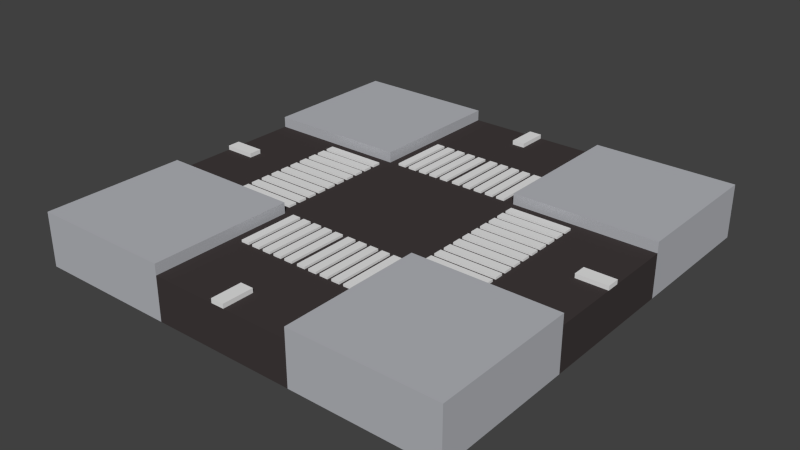 # Source: Street_4Way.blend  (saved by Blender 2.76.0; exported with 4.5.12 LTS)
import bpy
from mathutils import Matrix  # noqa: F401  (used for matrix-valued properties, if any)

bpy.ops.wm.read_factory_settings(use_empty=True)
scene = bpy.context.scene
scene.name = 'Scene'

# ---- collections
col_collection_1 = bpy.data.collections.new('Collection 1'); scene.collection.children.link(col_collection_1)

# ---- materials (node trees are filled in below, after node groups)
mat_grey = bpy.data.materials.new('Grey')
mat_grey.alpha_threshold = 0.0
mat_grey.diffuse_color = (0.4654, 0.4756, 0.5071, 1.0)
mat_grey.roughness = 0.5
mat_black = bpy.data.materials.new('Black')
mat_black.alpha_threshold = 0.0
mat_black.diffuse_color = (0.05222, 0.04312, 0.04312, 1.0)
mat_black.roughness = 0.5
mat_white = bpy.data.materials.new('White')
mat_white.alpha_threshold = 0.0
mat_white.roughness = 0.5

# ---- material node trees

# ---- world
world_world = bpy.data.worlds.new('World'); scene.world = world_world
world_world.color = (0.05088, 0.05088, 0.05088)
world_world.use_sun_shadow = False
world_world.sun_shadow_jitter_overblur = 0.0
world_world.cycles.sampling_method = 'MANUAL'
world_world.cycles.sample_map_resolution = 256

# ---- meshes
me_cube_004 = bpy.data.meshes.new('Cube.004')
me_cube_004.from_pydata([(1.0, 1.0, -0.1), (1.0, 1.0, 0.1), (1.0, 0.3333, 0.1), (1.0, 0.3333, -0.1), (1.0, 0.0303, 0.1), (0.3339, 1.0, 0.1), (0.3339, 1.0, -0.1), (0.8571, 0.3333, 0.1), (0.6429, 0.3333, 0.1), (0.3339, 0.3333, 0.1), (0.3339, 0.3333, -0.1), (0.8571, 0.0303, 0.1), (0.3339, 0.3333, 0.15), (1.0, 0.0303, 0.12), (0.3339, 1.0, 0.15), (0.8571, 0.0303, 0.12), (1.0, 0.3333, 0.15), (1.0, 1.0, 0.15), (0.2857, 0.3333, 0.1), (0.03024, 0.8572, 0.1), (0.03024, 1.0, 0.1), (0.03024, 0.8572, 0.12), (0.03024, 1.0, 0.12), (0.2469, 0.3333, 0.1), (0.3339, 0.6171, 0.1), (0.2274, 0.3333, 0.1), (0.1886, 0.3333, 0.1), (0.1691, 0.3333, 0.1), (0.1303, 0.3333, 0.1), (0.1108, 0.3333, 0.1), (0.07197, 0.3333, 0.1), (0.05254, 0.3333, 0.1), (0.01367, 0.3333, 0.1), (0.01367, 0.6171, 0.1), (0.05254, 0.6171, 0.1), (0.07197, 0.6171, 0.1), (0.1108, 0.6171, 0.1), (0.1303, 0.6171, 0.1), (0.1691, 0.6171, 0.1), (0.1886, 0.6171, 0.1), (0.2274, 0.6171, 0.1), (0.2469, 0.6171, 0.1), (0.2857, 0.6171, 0.1), (0.6429, 0.2841, 0.1), (0.6429, 0.2449, 0.1), (0.6429, 0.2253, 0.1), (0.6429, 0.1861, 0.1), (0.6429, 0.1665, 0.1), (0.6429, 0.1273, 0.1), (0.6429, 0.1076, 0.1), (0.6429, 0.06843, 0.1), (0.6429, 0.04882, 0.1), (0.6429, 0.009608, 0.1), (0.3571, 0.2841, 0.1), (0.3571, 0.2449, 0.1), (0.3571, 0.2253, 0.1), (0.3571, 0.1861, 0.1), (0.3571, 0.1665, 0.1), (0.3571, 0.1273, 0.1), (0.3571, 0.1076, 0.1), (0.3571, 0.06843, 0.1), (0.3571, 0.04882, 0.1), (0.3571, 0.009608, 0.1), (0.6429, 0.2841, 0.11), (0.6429, 0.2449, 0.11), (0.6429, 0.2253, 0.11), (0.6429, 0.1861, 0.11), (0.6429, 0.1665, 0.11), (0.6429, 0.1273, 0.11), (0.6429, 0.1076, 0.11), (0.6429, 0.06843, 0.11), (0.6429, 0.04882, 0.11), (0.6429, 0.009608, 0.11), (0.3571, 0.2841, 0.11), (0.3571, 0.2449, 0.11), (0.3571, 0.2253, 0.11), (0.3571, 0.1861, 0.11), (0.3571, 0.1665, 0.11), (0.3571, 0.1273, 0.11), (0.3571, 0.1076, 0.11), (0.3571, 0.06843, 0.11), (0.3571, 0.04882, 0.11), (0.3571, 0.009608, 0.11), (0.2857, 0.3333, 0.11), (0.1886, 0.3333, 0.11), (0.2274, 0.3333, 0.11), (0.2469, 0.3333, 0.11), (0.1691, 0.3333, 0.11), (0.1303, 0.3333, 0.11), (0.1108, 0.3333, 0.11), (0.07197, 0.3333, 0.11), (0.05254, 0.3333, 0.11), (0.01367, 0.3333, 0.11), (0.01367, 0.6171, 0.11), (0.05254, 0.6171, 0.11), (0.07197, 0.6171, 0.11), (0.1108, 0.6171, 0.11), (0.1303, 0.6171, 0.11), (0.1691, 0.6171, 0.11), (0.1886, 0.6171, 0.11), (0.2274, 0.6171, 0.11), (0.2469, 0.6171, 0.11), (0.2857, 0.6171, 0.11), (0.6454, 0.2861, 0.1), (0.6454, 0.2441, 0.1), (-1.0, 1.0, -0.1), (-1.0, 1.0, 0.1), (-1.0, 0.3333, 0.1), (-1.0, 0.3333, -0.1), (-1.0, 0.0303, 0.1), (-0.3339, 1.0, 0.1), (-0.3339, 1.0, -0.1), (-0.8571, 0.3333, 0.1), (-0.6429, 0.3333, 0.1), (-0.3339, 0.3333, 0.1), (-0.3339, 0.3333, -0.1), (-0.8571, 0.0303, 0.1), (-0.3339, 0.3333, 0.15), (-1.0, 0.0303, 0.12), (-0.3339, 1.0, 0.15), (-0.8571, 0.0303, 0.12), (-1.0, 0.3333, 0.15), (-1.0, 1.0, 0.15), (0.0, 0.3333, 0.1), (-0.2857, 0.3333, 0.1), (0.0, 0.3333, -0.1), (0.0, 1.0, 0.1), (0.0, 1.0, -0.1), (-0.03024, 0.8572, 0.1), (-0.03024, 1.0, 0.1), (-0.03024, 0.8572, 0.12), (-0.03024, 1.0, 0.12), (0.0, 0.8572, 0.1), (0.0, 0.8572, 0.12), (0.0, 1.0, 0.12), (-0.2469, 0.3333, 0.1), (0.0, 0.6171, 0.1), (-0.3339, 0.6171, 0.1), (-0.2274, 0.3333, 0.1), (-0.1886, 0.3333, 0.1), (-0.1691, 0.3333, 0.1), (-0.1303, 0.3333, 0.1), (-0.1108, 0.3333, 0.1), (-0.07197, 0.3333, 0.1), (-0.05254, 0.3333, 0.1), (-0.01367, 0.3333, 0.1), (-0.01367, 0.6171, 0.1), (-0.05254, 0.6171, 0.1), (-0.07197, 0.6171, 0.1), (-0.1108, 0.6171, 0.1), (-0.1303, 0.6171, 0.1), (-0.1691, 0.6171, 0.1), (-0.1886, 0.6171, 0.1), (-0.2274, 0.6171, 0.1), (-0.2469, 0.6171, 0.1), (-0.2857, 0.6171, 0.1), (-0.6429, 0.2841, 0.1), (-0.6429, 0.2449, 0.1), (-0.6429, 0.2253, 0.1), (-0.6429, 0.1861, 0.1), (-0.6429, 0.1665, 0.1), (-0.6429, 0.1273, 0.1), (-0.6429, 0.1076, 0.1), (-0.6429, 0.06843, 0.1), (-0.6429, 0.04882, 0.1), (-0.6429, 0.009608, 0.1), (-0.3571, 0.2841, 0.1), (-0.3571, 0.2449, 0.1), (-0.3571, 0.2253, 0.1), (-0.3571, 0.1861, 0.1), (-0.3571, 0.1665, 0.1), (-0.3571, 0.1273, 0.1), (-0.3571, 0.1076, 0.1), (-0.3571, 0.06843, 0.1), (-0.3571, 0.04882, 0.1), (-0.3571, 0.009608, 0.1), (-0.6429, 0.2841, 0.11), (-0.6429, 0.2449, 0.11), (-0.6429, 0.2253, 0.11), (-0.6429, 0.1861, 0.11), (-0.6429, 0.1665, 0.11), (-0.6429, 0.1273, 0.11), (-0.6429, 0.1076, 0.11), (-0.6429, 0.06843, 0.11), (-0.6429, 0.04882, 0.11), (-0.6429, 0.009608, 0.11), (-0.3571, 0.2841, 0.11), (-0.3571, 0.2449, 0.11), (-0.3571, 0.2253, 0.11), (-0.3571, 0.1861, 0.11), (-0.3571, 0.1665, 0.11), (-0.3571, 0.1273, 0.11), (-0.3571, 0.1076, 0.11), (-0.3571, 0.06843, 0.11), (-0.3571, 0.04882, 0.11), (-0.3571, 0.009608, 0.11), (-0.2857, 0.3333, 0.11), (-0.1886, 0.3333, 0.11), (-0.2274, 0.3333, 0.11), (-0.2469, 0.3333, 0.11), (-0.1691, 0.3333, 0.11), (-0.1303, 0.3333, 0.11), (-0.1108, 0.3333, 0.11), (-0.07197, 0.3333, 0.11), (-0.05254, 0.3333, 0.11), (-0.01367, 0.3333, 0.11), (-0.01367, 0.6171, 0.11), (-0.05254, 0.6171, 0.11), (-0.07197, 0.6171, 0.11), (-0.1108, 0.6171, 0.11), (-0.1303, 0.6171, 0.11), (-0.1691, 0.6171, 0.11), (-0.1886, 0.6171, 0.11), (-0.2274, 0.6171, 0.11), (-0.2469, 0.6171, 0.11), (-0.2857, 0.6171, 0.11), (-0.6454, 0.2861, 0.1), (-0.6454, 0.2441, 0.1), (1.0, -1.0, -0.1), (1.0, -1.0, 0.1), (1.0, -0.3333, 0.1), (1.0, -0.3333, -0.1), (1.0, -0.0303, 0.1), (0.3339, -1.0, 0.1), (0.3339, -1.0, -0.1), (0.8571, -0.3333, 0.1), (0.6429, -0.3333, 0.1), (0.3339, -0.3333, 0.1), (0.3339, -0.3333, -0.1), (0.8571, -0.0303, 0.1), (0.3339, -0.3333, 0.15), (1.0, -0.0303, 0.12), (0.3339, -1.0, 0.15), (0.8571, -0.0303, 0.12), (1.0, -0.3333, 0.15), (1.0, -1.0, 0.15), (1.0, 0.0, 0.1), (1.0, 0.0, -0.1), (0.8571, 0.0, 0.1), (0.6429, 0.0, 0.1), (0.3571, 0.0, 0.1), (0.2857, -0.3333, 0.1), (0.3571, 0.0, -0.1), (1.0, 0.0, 0.12), (0.8571, 0.0, 0.12), (0.03024, -0.8572, 0.1), (0.03024, -1.0, 0.1), (0.03024, -0.8572, 0.12), (0.03024, -1.0, 0.12), (0.2469, -0.3333, 0.1), (0.3339, -0.6171, 0.1), (0.2274, -0.3333, 0.1), (0.1886, -0.3333, 0.1), (0.1691, -0.3333, 0.1), (0.1303, -0.3333, 0.1), (0.1108, -0.3333, 0.1), (0.07197, -0.3333, 0.1), (0.05254, -0.3333, 0.1), (0.01367, -0.3333, 0.1), (0.01367, -0.6171, 0.1), (0.05254, -0.6171, 0.1), (0.07197, -0.6171, 0.1), (0.1108, -0.6171, 0.1), (0.1303, -0.6171, 0.1), (0.1691, -0.6171, 0.1), (0.1886, -0.6171, 0.1), (0.2274, -0.6171, 0.1), (0.2469, -0.6171, 0.1), (0.2857, -0.6171, 0.1), (0.6429, -0.2841, 0.1), (0.6429, -0.2449, 0.1), (0.6429, -0.2253, 0.1), (0.6429, -0.1861, 0.1), (0.6429, -0.1665, 0.1), (0.6429, -0.1273, 0.1), (0.6429, -0.1076, 0.1), (0.6429, -0.06843, 0.1), (0.6429, -0.04882, 0.1), (0.6429, -0.009608, 0.1), (0.3571, -0.2841, 0.1), (0.3571, -0.2449, 0.1), (0.3571, -0.2253, 0.1), (0.3571, -0.1861, 0.1), (0.3571, -0.1665, 0.1), (0.3571, -0.1273, 0.1), (0.3571, -0.1076, 0.1), (0.3571, -0.06843, 0.1), (0.3571, -0.04882, 0.1), (0.3571, -0.009608, 0.1), (0.6429, -0.2841, 0.11), (0.6429, -0.2449, 0.11), (0.6429, -0.2253, 0.11), (0.6429, -0.1861, 0.11), (0.6429, -0.1665, 0.11), (0.6429, -0.1273, 0.11), (0.6429, -0.1076, 0.11), (0.6429, -0.06843, 0.11), (0.6429, -0.04882, 0.11), (0.6429, -0.009608, 0.11), (0.3571, -0.2841, 0.11), (0.3571, -0.2449, 0.11), (0.3571, -0.2253, 0.11), (0.3571, -0.1861, 0.11), (0.3571, -0.1665, 0.11), (0.3571, -0.1273, 0.11), (0.3571, -0.1076, 0.11), (0.3571, -0.06843, 0.11), (0.3571, -0.04882, 0.11), (0.3571, -0.009608, 0.11), (0.2857, -0.3333, 0.11), (0.1886, -0.3333, 0.11), (0.2274, -0.3333, 0.11), (0.2469, -0.3333, 0.11), (0.1691, -0.3333, 0.11), (0.1303, -0.3333, 0.11), (0.1108, -0.3333, 0.11), (0.07197, -0.3333, 0.11), (0.05254, -0.3333, 0.11), (0.01367, -0.3333, 0.11), (0.01367, -0.6171, 0.11), (0.05254, -0.6171, 0.11), (0.07197, -0.6171, 0.11), (0.1108, -0.6171, 0.11), (0.1303, -0.6171, 0.11), (0.1691, -0.6171, 0.11), (0.1886, -0.6171, 0.11), (0.2274, -0.6171, 0.11), (0.2469, -0.6171, 0.11), (0.2857, -0.6171, 0.11), (0.6454, -0.2861, 0.1), (0.6454, -0.2441, 0.1), (-1.0, -1.0, -0.1), (-1.0, -1.0, 0.1), (-1.0, -0.3333, 0.1), (-1.0, -0.3333, -0.1), (-1.0, -0.0303, 0.1), (-0.3339, -1.0, 0.1), (-0.3339, -1.0, -0.1), (-0.8571, -0.3333, 0.1), (-0.6429, -0.3333, 0.1), (-0.3339, -0.3333, 0.1), (-0.3339, -0.3333, -0.1), (-0.8571, -0.0303, 0.1), (-0.3339, -0.3333, 0.15), (-1.0, -0.0303, 0.12), (-0.3339, -1.0, 0.15), (-0.8571, -0.0303, 0.12), (-1.0, -0.3333, 0.15), (-1.0, -1.0, 0.15), (0.0, 0.0, 0.1), (0.0, -0.3333, 0.1), (-1.0, 0.0, 0.1), (-1.0, 0.0, -0.1), (-0.8571, 0.0, 0.1), (-0.6429, 0.0, 0.1), (-0.3571, 0.0, 0.1), (-0.2857, -0.3333, 0.1), (-0.3571, 0.0, -0.1), (-1.0, 0.0, 0.12), (-0.8571, 0.0, 0.12), (0.0, 0.0, -0.1), (0.0, -0.3333, -0.1), (0.0, -1.0, 0.1), (0.0, -1.0, -0.1), (-0.03024, -0.8572, 0.1), (-0.03024, -1.0, 0.1), (-0.03024, -0.8572, 0.12), (-0.03024, -1.0, 0.12), (0.0, -0.8572, 0.1), (0.0, -0.8572, 0.12), (0.0, -1.0, 0.12), (-0.2469, -0.3333, 0.1), (0.0, -0.6171, 0.1), (-0.3339, -0.6171, 0.1), (-0.2274, -0.3333, 0.1), (-0.1886, -0.3333, 0.1), (-0.1691, -0.3333, 0.1), (-0.1303, -0.3333, 0.1), (-0.1108, -0.3333, 0.1), (-0.07197, -0.3333, 0.1), (-0.05254, -0.3333, 0.1), (-0.01367, -0.3333, 0.1), (-0.01367, -0.6171, 0.1), (-0.05254, -0.6171, 0.1), (-0.07197, -0.6171, 0.1), (-0.1108, -0.6171, 0.1), (-0.1303, -0.6171, 0.1), (-0.1691, -0.6171, 0.1), (-0.1886, -0.6171, 0.1), (-0.2274, -0.6171, 0.1), (-0.2469, -0.6171, 0.1), (-0.2857, -0.6171, 0.1), (-0.6429, -0.2841, 0.1), (-0.6429, -0.2449, 0.1), (-0.6429, -0.2253, 0.1), (-0.6429, -0.1861, 0.1), (-0.6429, -0.1665, 0.1), (-0.6429, -0.1273, 0.1), (-0.6429, -0.1076, 0.1), (-0.6429, -0.06843, 0.1), (-0.6429, -0.04882, 0.1), (-0.6429, -0.009608, 0.1), (-0.3571, -0.2841, 0.1), (-0.3571, -0.2449, 0.1), (-0.3571, -0.2253, 0.1), (-0.3571, -0.1861, 0.1), (-0.3571, -0.1665, 0.1), (-0.3571, -0.1273, 0.1), (-0.3571, -0.1076, 0.1), (-0.3571, -0.06843, 0.1), (-0.3571, -0.04882, 0.1), (-0.3571, -0.009608, 0.1), (-0.6429, -0.2841, 0.11), (-0.6429, -0.2449, 0.11), (-0.6429, -0.2253, 0.11), (-0.6429, -0.1861, 0.11), (-0.6429, -0.1665, 0.11), (-0.6429, -0.1273, 0.11), (-0.6429, -0.1076, 0.11), (-0.6429, -0.06843, 0.11), (-0.6429, -0.04882, 0.11), (-0.6429, -0.009608, 0.11), (-0.3571, -0.2841, 0.11), (-0.3571, -0.2449, 0.11), (-0.3571, -0.2253, 0.11), (-0.3571, -0.1861, 0.11), (-0.3571, -0.1665, 0.11), (-0.3571, -0.1273, 0.11), (-0.3571, -0.1076, 0.11), (-0.3571, -0.06843, 0.11), (-0.3571, -0.04882, 0.11), (-0.3571, -0.009608, 0.11), (-0.2857, -0.3333, 0.11), (-0.1886, -0.3333, 0.11), (-0.2274, -0.3333, 0.11), (-0.2469, -0.3333, 0.11), (-0.1691, -0.3333, 0.11), (-0.1303, -0.3333, 0.11), (-0.1108, -0.3333, 0.11), (-0.07197, -0.3333, 0.11), (-0.05254, -0.3333, 0.11), (-0.01367, -0.3333, 0.11), (-0.01367, -0.6171, 0.11), (-0.05254, -0.6171, 0.11), (-0.07197, -0.6171, 0.11), (-0.1108, -0.6171, 0.11), (-0.1303, -0.6171, 0.11), (-0.1691, -0.6171, 0.11), (-0.1886, -0.6171, 0.11), (-0.2274, -0.6171, 0.11), (-0.2469, -0.6171, 0.11), (-0.2857, -0.6171, 0.11), (-0.6454, -0.2861, 0.1), (-0.6454, -0.2441, 0.1)], [(103, 104), (216, 217), (329, 330), (452, 453)], [(1, 2, 3, 0), (62, 240, 239, 52), (24, 5, 20, 19, 132, 136, 33, 34, 35, 36, 37, 38, 39, 40, 41, 42), (17, 14, 12, 16), (12, 14, 5, 24, 9), (4, 11, 15, 13), (237, 242, 10, 3), (10, 125, 127, 6), (8, 7, 2, 16, 12, 9), (0, 3, 10, 6), (5, 1, 0, 6), (5, 14, 17, 1), (2, 1, 17, 16), (236, 4, 13, 243), (4, 2, 7, 11), (11, 238, 244, 15), (13, 15, 244, 243), (125, 10, 242, 360), (240, 62, 61, 60, 59, 58, 57, 56, 55, 54, 53, 9, 18, 23, 25, 26, 27, 28, 29, 30, 31, 32, 123, 349), (127, 126, 20, 5, 6), (19, 20, 22, 21), (132, 19, 21, 133), (21, 22, 134, 133), (19, 20, 126, 132), (57, 58, 78, 77), (20, 126, 134, 22), (238, 11, 7, 8, 43, 44, 45, 46, 47, 48, 49, 50, 51, 52, 239), (37, 97, 98, 38), (18, 9, 24, 42), (123, 32, 33, 136), (42, 41, 101, 102), (40, 39, 99, 100), (31, 30, 35, 34), (35, 30, 90, 95), (29, 28, 37, 36), (29, 89, 90, 30), (31, 91, 92, 32), (27, 26, 39, 38), (31, 34, 94, 91), (25, 23, 41, 40), (81, 82, 72, 71), (91, 94, 93, 92), (61, 62, 82, 81), (44, 43, 63, 64), (54, 55, 45, 44), (54, 44, 64, 74), (62, 52, 72, 82), (56, 57, 47, 46), (59, 60, 80, 79), (73, 74, 64, 63), (58, 59, 49, 48), (43, 53, 73, 63), (60, 61, 51, 50), (51, 61, 81, 71), (75, 76, 66, 65), (77, 78, 68, 67), (79, 80, 70, 69), (49, 69, 70, 50), (52, 51, 71, 72), (45, 55, 75, 65), (53, 54, 74, 73), (56, 46, 66, 76), (47, 57, 77, 67), (46, 45, 65, 66), (55, 56, 76, 75), (58, 48, 68, 78), (49, 59, 79, 69), (48, 47, 67, 68), (9, 53, 43, 8), (60, 50, 70, 80), (89, 96, 95, 90), (87, 98, 97, 88), (84, 85, 100, 99), (83, 102, 101, 86), (23, 18, 83, 86), (29, 36, 96, 89), (37, 28, 88, 97), (34, 33, 93, 94), (27, 38, 98, 87), (39, 26, 84, 99), (28, 27, 87, 88), (36, 35, 95, 96), (25, 40, 100, 85), (41, 23, 86, 101), (26, 25, 85, 84), (33, 32, 92, 93), (18, 42, 102, 83), (4, 236, 237, 3, 2), (106, 105, 108, 107), (175, 165, 354, 355), (137, 155, 154, 153, 152, 151, 150, 149, 148, 147, 146, 136, 132, 128, 129, 110), (122, 121, 117, 119), (117, 114, 137, 110, 119), (109, 118, 120, 116), (352, 108, 115, 357), (115, 111, 127, 125), (113, 114, 117, 121, 107, 112), (105, 111, 115, 108), (110, 111, 105, 106), (110, 106, 122, 119), (107, 121, 122, 106), (351, 358, 118, 109), (109, 116, 112, 107), (116, 120, 359, 353), (118, 358, 359, 120), (125, 360, 357, 115), (355, 349, 123, 145, 144, 143, 142, 141, 140, 139, 138, 135, 124, 114, 166, 167, 168, 169, 170, 171, 172, 173, 174, 175), (127, 111, 110, 129, 126), (128, 130, 131, 129), (132, 133, 130, 128), (130, 133, 134, 131), (128, 132, 126, 129), (170, 190, 191, 171), (129, 131, 134, 126), (353, 354, 165, 164, 163, 162, 161, 160, 159, 158, 157, 156, 113, 112, 116), (150, 151, 211, 210), (124, 155, 137, 114), (123, 136, 146, 145), (155, 215, 214, 154), (153, 213, 212, 152), (144, 147, 148, 143), (148, 208, 203, 143), (142, 149, 150, 141), (142, 143, 203, 202), (144, 145, 205, 204), (140, 151, 152, 139), (144, 204, 207, 147), (138, 153, 154, 135), (194, 184, 185, 195), (204, 205, 206, 207), (174, 194, 195, 175), (157, 177, 176, 156), (167, 157, 158, 168), (167, 187, 177, 157), (175, 195, 185, 165), (169, 159, 160, 170), (172, 192, 193, 173), (186, 176, 177, 187), (171, 161, 162, 172), (156, 176, 186, 166), (173, 163, 164, 174), (164, 184, 194, 174), (188, 178, 179, 189), (190, 180, 181, 191), (192, 182, 183, 193), (162, 163, 183, 182), (165, 185, 184, 164), (158, 178, 188, 168), (166, 186, 187, 167), (169, 189, 179, 159), (160, 180, 190, 170), (159, 179, 178, 158), (168, 188, 189, 169), (171, 191, 181, 161), (162, 182, 192, 172), (161, 181, 180, 160), (114, 113, 156, 166), (173, 193, 183, 163), (202, 203, 208, 209), (200, 201, 210, 211), (197, 212, 213, 198), (196, 199, 214, 215), (135, 199, 196, 124), (142, 202, 209, 149), (150, 210, 201, 141), (147, 207, 206, 146), (140, 200, 211, 151), (152, 212, 197, 139), (141, 201, 200, 140), (149, 209, 208, 148), (138, 198, 213, 153), (154, 214, 199, 135), (139, 197, 198, 138), (146, 206, 205, 145), (124, 196, 215, 155), (109, 107, 108, 352, 351), (219, 218, 221, 220), (288, 278, 239, 240), (250, 268, 267, 266, 265, 264, 263, 262, 261, 260, 259, 372, 368, 245, 246, 223), (235, 234, 230, 232), (230, 227, 250, 223, 232), (222, 231, 233, 229), (237, 221, 228, 242), (228, 224, 363, 361), (226, 227, 230, 234, 220, 225), (218, 224, 228, 221), (223, 224, 218, 219), (223, 219, 235, 232), (220, 234, 235, 219), (236, 243, 231, 222), (222, 229, 225, 220), (229, 233, 244, 238), (231, 243, 244, 233), (361, 360, 242, 228), (240, 349, 350, 258, 257, 256, 255, 254, 253, 252, 251, 249, 241, 227, 279, 280, 281, 282, 283, 284, 285, 286, 287, 288), (363, 224, 223, 246, 362), (245, 247, 248, 246), (368, 369, 247, 245), (247, 369, 370, 248), (245, 368, 362, 246), (283, 303, 304, 284), (246, 248, 370, 362), (238, 239, 278, 277, 276, 275, 274, 273, 272, 271, 270, 269, 226, 225, 229), (263, 264, 324, 323), (241, 268, 250, 227), (350, 372, 259, 258), (268, 328, 327, 267), (266, 326, 325, 265), (257, 260, 261, 256), (261, 321, 316, 256), (255, 262, 263, 254), (255, 256, 316, 315), (257, 258, 318, 317), (253, 264, 265, 252), (257, 317, 320, 260), (251, 266, 267, 249), (307, 297, 298, 308), (317, 318, 319, 320), (287, 307, 308, 288), (270, 290, 289, 269), (280, 270, 271, 281), (280, 300, 290, 270), (288, 308, 298, 278), (282, 272, 273, 283), (285, 305, 306, 286), (299, 289, 290, 300), (284, 274, 275, 285), (269, 289, 299, 279), (286, 276, 277, 287), (277, 297, 307, 287), (301, 291, 292, 302), (303, 293, 294, 304), (305, 295, 296, 306), (275, 276, 296, 295), (278, 298, 297, 277), (271, 291, 301, 281), (279, 299, 300, 280), (282, 302, 292, 272), (273, 293, 303, 283), (272, 292, 291, 271), (281, 301, 302, 282), (284, 304, 294, 274), (275, 295, 305, 285), (274, 294, 293, 273), (227, 226, 269, 279), (286, 306, 296, 276), (315, 316, 321, 322), (313, 314, 323, 324), (310, 325, 326, 311), (309, 312, 327, 328), (249, 312, 309, 241), (255, 315, 322, 262), (263, 323, 314, 254), (260, 320, 319, 259), (253, 313, 324, 264), (265, 325, 310, 252), (254, 314, 313, 253), (262, 322, 321, 261), (251, 311, 326, 266), (267, 327, 312, 249), (252, 310, 311, 251), (259, 319, 318, 258), (241, 309, 328, 268), (222, 220, 221, 237, 236), (332, 333, 334, 331), (411, 355, 354, 401), (373, 336, 365, 364, 368, 372, 382, 383, 384, 385, 386, 387, 388, 389, 390, 391), (348, 345, 343, 347), (343, 345, 336, 373, 340), (335, 342, 346, 344), (352, 357, 341, 334), (341, 361, 363, 337), (339, 338, 333, 347, 343, 340), (331, 334, 341, 337), (336, 332, 331, 337), (336, 345, 348, 332), (333, 332, 348, 347), (351, 335, 344, 358), (335, 333, 338, 342), (342, 353, 359, 346), (344, 346, 359, 358), (361, 341, 357, 360), (355, 411, 410, 409, 408, 407, 406, 405, 404, 403, 402, 340, 356, 371, 374, 375, 376, 377, 378, 379, 380, 381, 350, 349), (363, 362, 365, 336, 337), (364, 365, 367, 366), (368, 364, 366, 369), (366, 367, 370, 369), (364, 365, 362, 368), (406, 407, 427, 426), (365, 362, 370, 367), (353, 342, 338, 339, 392, 393, 394, 395, 396, 397, 398, 399, 400, 401, 354), (386, 446, 447, 387), (356, 340, 373, 391), (350, 381, 382, 372), (391, 390, 450, 451), (389, 388, 448, 449), (380, 379, 384, 383), (384, 379, 439, 444), (378, 377, 386, 385), (378, 438, 439, 379), (380, 440, 441, 381), (376, 375, 388, 387), (380, 383, 443, 440), (374, 371, 390, 389), (430, 431, 421, 420), (440, 443, 442, 441), (410, 411, 431, 430), (393, 392, 412, 413), (403, 404, 394, 393), (403, 393, 413, 423), (411, 401, 421, 431), (405, 406, 396, 395), (408, 409, 429, 428), (422, 423, 413, 412), (407, 408, 398, 397), (392, 402, 422, 412), (409, 410, 400, 399), (400, 410, 430, 420), (424, 425, 415, 414), (426, 427, 417, 416), (428, 429, 419, 418), (398, 418, 419, 399), (401, 400, 420, 421), (394, 404, 424, 414), (402, 403, 423, 422), (405, 395, 415, 425), (396, 406, 426, 416), (395, 394, 414, 415), (404, 405, 425, 424), (407, 397, 417, 427), (398, 408, 428, 418), (397, 396, 416, 417), (340, 402, 392, 339), (409, 399, 419, 429), (438, 445, 444, 439), (436, 447, 446, 437), (433, 434, 449, 448), (432, 451, 450, 435), (371, 356, 432, 435), (378, 385, 445, 438), (386, 377, 437, 446), (383, 382, 442, 443), (376, 387, 447, 436), (388, 375, 433, 448), (377, 376, 436, 437), (385, 384, 444, 445), (374, 389, 449, 434), (390, 371, 435, 450), (375, 374, 434, 433), (382, 381, 441, 442), (356, 391, 451, 432), (335, 351, 352, 334, 333)])
me_cube_004.polygons.foreach_set('material_index', [0, 1, 1, 0, 0, 2, 0, 0, 0, 0, 0, 0, 0, 2, 1, 2, 2, 0, 1, 1, 2, 2, 2, 1, 2, 2, 1, 2, 1, 1, 2, 2, 1, 2, 1, 2, 2, 1, 2, 1, 2, 2, 2, 2, 1, 2, 2, 1, 2, 2, 1, 2, 1, 2, 2, 2, 2, 2, 2, 2, 2, 2, 2, 2, 2, 2, 2, 2, 1, 2, 2, 2, 2, 2, 2, 2, 2, 2, 2, 2, 2, 2, 2, 2, 2, 2, 2, 1, 0, 1, 1, 0, 0, 2, 0, 0, 0, 0, 0, 0, 0, 2, 1, 2, 2, 0, 1, 1, 2, 2, 2, 1, 2, 2, 1, 2, 1, 1, 2, 2, 1, 2, 1, 2, 2, 1, 2, 1, 2, 2, 2, 2, 1, 2, 2, 1, 2, 2, 1, 2, 1, 2, 2, 2, 2, 2, 2, 2, 2, 2, 2, 2, 2, 2, 2, 2, 1, 2, 2, 2, 2, 2, 2, 2, 2, 2, 2, 2, 2, 2, 2, 2, 2, 2, 2, 1, 0, 1, 1, 0, 0, 2, 0, 0, 0, 0, 0, 0, 0, 2, 1, 2, 2, 0, 1, 1, 2, 2, 2, 1, 2, 2, 1, 2, 1, 1, 2, 2, 1, 2, 1, 2, 2, 1, 2, 1, 2, 2, 2, 2, 1, 2, 2, 1, 2, 2, 1, 2, 1, 2, 2, 2, 2, 2, 2, 2, 2, 2, 2, 2, 2, 2, 2, 2, 1, 2, 2, 2, 2, 2, 2, 2, 2, 2, 2, 2, 2, 2, 2, 2, 2, 2, 2, 1, 0, 1, 1, 0, 0, 2, 0, 0, 0, 0, 0, 0, 0, 2, 1, 2, 2, 0, 1, 1, 2, 2, 2, 1, 2, 2, 1, 2, 1, 1, 2, 2, 1, 2, 1, 2, 2, 1, 2, 1, 2, 2, 2, 2, 1, 2, 2, 1, 2, 2, 1, 2, 1, 2, 2, 2, 2, 2, 2, 2, 2, 2, 2, 2, 2, 2, 2, 2, 1, 2, 2, 2, 2, 2, 2, 2, 2, 2, 2, 2, 2, 2, 2, 2, 2, 2, 2, 1])
me_cube_004.materials.append(mat_grey)
me_cube_004.materials.append(mat_black)
me_cube_004.materials.append(mat_white)
me_cube_004.use_remesh_preserve_volume = False
me_cube_004.use_remesh_preserve_attributes = False
me_cube_004.use_mirror_vertex_groups = False
me_cube_004.update()

# ---- objects
ob_street_4way = bpy.data.objects.new('Street_4Way', me_cube_004)

# ---- transforms, parenting, visibility, modifiers, constraints
ob_street_4way.location = (0.0, 0.0, 0.0)
ob_street_4way.lineart.crease_threshold = 0.0

# ---- collection membership
col_collection_1.objects.link(ob_street_4way)

# ---- scene / render settings (as saved in the file)
scene.frame_start = 1; scene.frame_end = 250; scene.frame_set(1)
scene.render.engine = 'CYCLES'
scene.render.resolution_percentage = 50
scene.render.dither_intensity = 0.0
scene.cycles.use_denoising = False
scene.cycles.samples = 10
scene.cycles.sampling_pattern = 'TABULATED_SOBOL'
scene.cycles.light_sampling_threshold = 0.0
scene.cycles.use_adaptive_sampling = False
scene.cycles.use_light_tree = False
scene.cycles.blur_glossy = 0.0
scene.cycles.pixel_filter_type = 'GAUSSIAN'
scene.cycles.sample_clamp_indirect = 0.0
scene.view_settings.view_transform = 'Standard'
bpy.context.view_layer.update()

# ---- added for rendering (the .blend has no active camera and no usable light): camera, sun
cam_auto = bpy.data.cameras.new('AutoCamera')
cam_auto.lens = 50.0
cam_auto.sensor_width = 36.0
cam_auto.clip_end = 1000.0
ob_auto_camera = bpy.data.objects.new('AutoCamera', cam_auto)
scene.collection.objects.link(ob_auto_camera)
ob_auto_camera.location = (2.62717, -3.15261, 2.12674)
ob_auto_camera.rotation_euler = (1.09748, -7.21219e-08, 0.694738)
scene.camera = ob_auto_camera
light_auto_sun = bpy.data.lights.new('AutoSun', 'SUN')
light_auto_sun.energy = 3.0
light_auto_sun.angle = 0.0523599
ob_auto_sun = bpy.data.objects.new('AutoSun', light_auto_sun)
scene.collection.objects.link(ob_auto_sun)
ob_auto_sun.rotation_euler = (0.872665, 0.174533, 0.523599)
bpy.context.view_layer.update()
